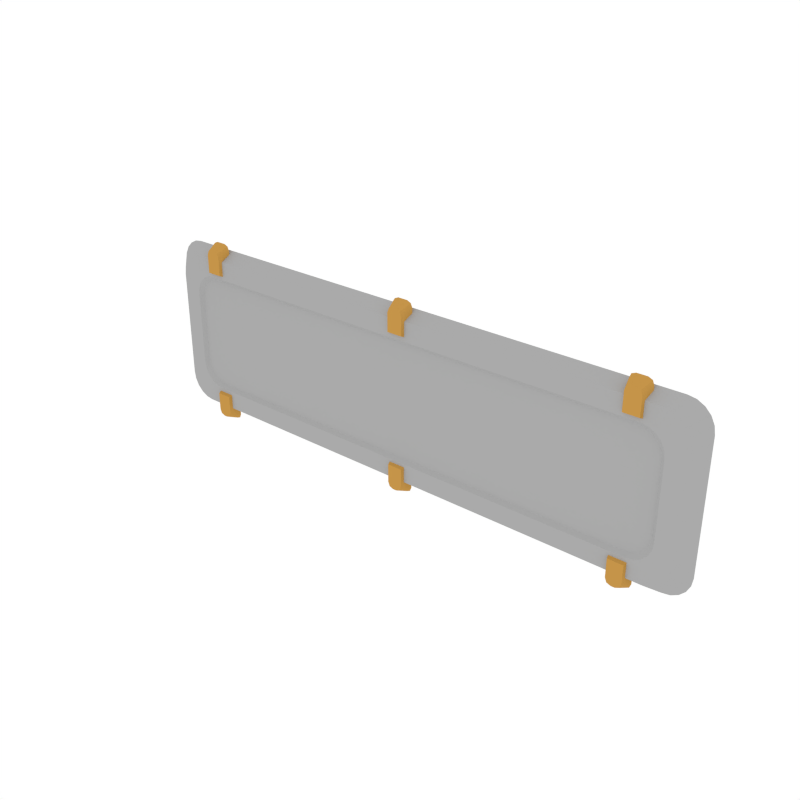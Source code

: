 # Source: Details_Plate_Long.blend  (saved by Blender 3.6.13; exported with 4.5.12 LTS)
import bpy
from mathutils import Matrix  # noqa: F401  (used for matrix-valued properties, if any)

bpy.ops.wm.read_factory_settings(use_empty=True)
scene = bpy.context.scene
scene.name = 'Scene'

# ---- collections
col_collection_1 = bpy.data.collections.new('Collection 1'); scene.collection.children.link(col_collection_1)

# ---- materials (node trees are filled in below, after node groups)
mat_main = bpy.data.materials.new('Main')
mat_main.alpha_threshold = 0.0
mat_main.diffuse_color = (0.402, 0.402, 0.402, 1.0)
mat_main.roughness = 0.5
mat_accent = bpy.data.materials.new('Accent')
mat_accent.alpha_threshold = 0.0
mat_accent.diffuse_color = (0.5596, 0.2977, 0.06679, 1.0)
mat_accent.roughness = 0.5

# ---- node groups
ng_auto_smooth = bpy.data.node_groups.new('Auto Smooth', 'GeometryNodeTree')
_s = ng_auto_smooth.interface.new_socket(name='Geometry', in_out='OUTPUT', socket_type='NodeSocketGeometry')
_s = ng_auto_smooth.interface.new_socket(name='Geometry', in_out='INPUT', socket_type='NodeSocketGeometry')
_s = ng_auto_smooth.interface.new_socket(name='Angle', in_out='INPUT', socket_type='NodeSocketFloat')
_s.subtype = 'ANGLE'
_s.min_value = 0.0
_s.max_value = 3.142
ng_auto_smooth.is_modifier = True
_N = ng_auto_smooth.nodes; _L = ng_auto_smooth.links
n0 = _N.new('NodeGroupOutput'); n0.name = 'Group Output'; n0.location = (480, -100)
n1 = _N.new('NodeGroupInput'); n1.name = 'Group Input'; n1.location = (-420, -300)
n2 = _N.new('NodeGroupInput'); n2.name = 'Group Input.001'; n2.location = (-60, -100)
n3 = _N.new('GeometryNodeSetShadeSmooth'); n3.name = 'Set Shade Smooth'; n3.location = (120, -100)
n3.domain = 'EDGE'
n4 = _N.new('GeometryNodeSetShadeSmooth'); n4.name = 'Set Shade Smooth.001'; n4.location = (300, -100)
n5 = _N.new('GeometryNodeInputMeshEdgeAngle'); n5.name = 'Edge Angle'; n5.location = (-420, -220)
n6 = _N.new('GeometryNodeInputEdgeSmooth'); n6.name = 'Is Edge Smooth'; n6.location = (-60, -160)
n7 = _N.new('GeometryNodeInputShadeSmooth'); n7.name = 'Is Face Smooth'; n7.location = (-240, -340)
n8 = _N.new('FunctionNodeBooleanMath'); n8.name = 'Boolean Math'; n8.location = (-60, -220)
n9 = _N.new('FunctionNodeCompare'); n9.name = 'Compare'; n9.location = (-240, -180)
n9.operation = 'LESS_EQUAL'
_L.new(n5.outputs[0], n9.inputs[0])
_L.new(n4.outputs[0], n0.inputs[0])
_L.new(n1.outputs[1], n9.inputs[1])
_L.new(n9.outputs[0], n8.inputs[0])
_L.new(n7.outputs[0], n8.inputs[1])
_L.new(n2.outputs[0], n3.inputs[0])
_L.new(n6.outputs[0], n3.inputs[1])
_L.new(n3.outputs[0], n4.inputs[0])
_L.new(n8.outputs[0], n3.inputs[2])
n0.is_active_output = True

# ---- material node trees

# ---- world
world_world = bpy.data.worlds.new('World'); scene.world = world_world
world_world.color = (1.0, 1.0, 1.0)
world_world.use_sun_shadow = False
world_world.sun_shadow_jitter_overblur = 0.0
world_world.cycles.sampling_method = 'NONE'
world_world.cycles.sample_map_resolution = 256

# ---- meshes
me_cube_035 = bpy.data.meshes.new('Cube.035')
me_cube_035.from_pydata([(-0.4599, -0.02276, 0.1449), (-0.5043, -0.02276, 0.09879), (-0.4736, -0.02276, 0.1426), (-0.486, -0.02276, 0.1361), (-0.4959, -0.02276, 0.1259), (-0.5022, -0.02276, 0.113), (0.5043, -0.02276, 0.09879), (0.4599, -0.02276, 0.1449), (0.5022, -0.02276, 0.113), (0.4958, -0.02276, 0.1259), (0.486, -0.02276, 0.1361), (0.4736, -0.02276, 0.1426), (-0.5043, -0.02276, -0.09879), (-0.4599, -0.02276, -0.1449), (-0.5022, -0.02276, -0.113), (-0.4959, -0.02276, -0.1259), (-0.486, -0.02276, -0.1361), (-0.4736, -0.02276, -0.1426), (0.4599, -0.02276, -0.1449), (0.5043, -0.02276, -0.09879), (0.4736, -0.02276, -0.1426), (0.486, -0.02276, -0.1361), (0.4958, -0.02276, -0.1259), (0.5022, -0.02276, -0.113), (-0.4808, -3.725e-09, -0.161), (-0.5261, -1.118e-08, -0.1148), (-0.4948, -5.588e-09, -0.1588), (-0.5074, -7.451e-09, -0.1522), (-0.5174, 9.313e-09, -0.142), (-0.5239, 7.451e-09, -0.1291), (-0.5261, 1.863e-08, 0.1148), (-0.4808, 2.235e-08, 0.161), (-0.5239, 1.863e-08, 0.1291), (-0.5174, 1.863e-08, 0.142), (-0.5074, 1.863e-08, 0.1522), (-0.4948, 1.863e-08, 0.1588), (0.4808, -7.451e-09, 0.161), (0.5261, 0.0, 0.1148), (0.4948, -5.588e-09, 0.1588), (0.5074, -3.725e-09, 0.1522), (0.5174, -3.725e-09, 0.142), (0.5238, -1.863e-09, 0.1291), (0.5261, -2.98e-08, -0.1148), (0.4808, -1.676e-08, -0.161), (0.5238, -2.98e-08, -0.1291), (0.5174, -2.98e-08, -0.142), (0.5074, -2.98e-08, -0.1522), (0.4948, -1.304e-08, -0.1588), (-0.4308, -0.02869, 0.1202), (-0.4363, -0.007645, 0.1113), (-0.4033, -0.02869, 0.1202), (-0.3978, -0.007645, 0.1113), (-0.4206, -0.02869, 0.1644), (-0.4308, -0.02869, 0.1537), (-0.4278, -0.02869, 0.1613), (-0.4363, -0.007645, 0.1626), (-0.4261, -0.007645, 0.1733), (-0.4333, -0.007645, 0.1702), (-0.4033, -0.02869, 0.1537), (-0.4136, -0.02869, 0.1644), (-0.4063, -0.02869, 0.1613), (-0.408, -0.007645, 0.1733), (-0.3978, -0.007645, 0.1626), (-0.4008, -0.007645, 0.1702), (0.4308, -0.02869, 0.1202), (0.4363, -0.007645, 0.1113), (0.4033, -0.02869, 0.1202), (0.3978, -0.007645, 0.1113), (0.4206, -0.02869, 0.1644), (0.4308, -0.02869, 0.1537), (0.4278, -0.02869, 0.1613), (0.4363, -0.007645, 0.1626), (0.4261, -0.007645, 0.1733), (0.4333, -0.007645, 0.1702), (0.4033, -0.02869, 0.1537), (0.4136, -0.02869, 0.1644), (0.4063, -0.02869, 0.1613), (0.408, -0.007645, 0.1733), (0.3978, -0.007645, 0.1626), (0.4008, -0.007645, 0.1702), (-0.4308, -0.02869, -0.1202), (-0.4363, -0.007645, -0.1113), (-0.4033, -0.02869, -0.1202), (-0.3978, -0.007645, -0.1113), (-0.4206, -0.02869, -0.1644), (-0.4308, -0.02869, -0.1537), (-0.4278, -0.02869, -0.1613), (-0.4363, -0.007645, -0.1626), (-0.4261, -0.007645, -0.1733), (-0.4333, -0.007645, -0.1702), (-0.4033, -0.02869, -0.1537), (-0.4136, -0.02869, -0.1644), (-0.4063, -0.02869, -0.1613), (-0.408, -0.007645, -0.1733), (-0.3978, -0.007645, -0.1626), (-0.4008, -0.007645, -0.1702), (0.4308, -0.02869, -0.1202), (0.4363, -0.007645, -0.1113), (0.4033, -0.02869, -0.1202), (0.3978, -0.007645, -0.1113), (0.4206, -0.02869, -0.1644), (0.4308, -0.02869, -0.1537), (0.4278, -0.02869, -0.1613), (0.4363, -0.007645, -0.1626), (0.4261, -0.007645, -0.1733), (0.4333, -0.007645, -0.1702), (0.4033, -0.02869, -0.1537), (0.4136, -0.02869, -0.1644), (0.4063, -0.02869, -0.1613), (0.408, -0.007645, -0.1733), (0.3978, -0.007645, -0.1626), (0.4008, -0.007645, -0.1702), (-0.01372, -0.02869, 0.1218), (-0.01925, -0.007645, 0.1129), (0.01372, -0.02869, 0.1218), (0.01925, -0.007645, 0.1129), (-0.003513, -0.02869, 0.166), (-0.01372, -0.02869, 0.1552), (-0.01073, -0.02869, 0.1628), (-0.01925, -0.007645, 0.1642), (-0.009043, -0.007645, 0.1749), (-0.01626, -0.007645, 0.1717), (0.01372, -0.02869, 0.1552), (0.003505, -0.02869, 0.166), (0.01072, -0.02869, 0.1628), (0.009035, -0.007645, 0.1749), (0.01925, -0.007645, 0.1642), (0.01625, -0.007645, 0.1717), (-0.01372, -0.02869, -0.1187), (-0.01925, -0.007645, -0.1098), (0.01372, -0.02869, -0.1187), (0.01925, -0.007645, -0.1098), (-0.003512, -0.02869, -0.1628), (-0.01372, -0.02869, -0.1521), (-0.01073, -0.02869, -0.1597), (-0.01925, -0.007645, -0.161), (-0.009042, -0.007645, -0.1718), (-0.01626, -0.007645, -0.1686), (0.01372, -0.02869, -0.1521), (0.003505, -0.02869, -0.1628), (0.01073, -0.02869, -0.1597), (0.009035, -0.007645, -0.1718), (0.01925, -0.007645, -0.161), (0.01625, -0.007645, -0.1686), (-0.4686, -0.02276, -0.08116), (-0.4706, -0.02276, -0.06787), (-0.4627, -0.02276, -0.09315), (-0.4535, -0.02276, -0.1027), (-0.442, -0.02276, -0.1088), (-0.4292, -0.02276, -0.1109), (0.4706, -0.02276, -0.06787), (0.4686, -0.02276, -0.08116), (0.4627, -0.02276, -0.09315), (0.4535, -0.02276, -0.1027), (0.442, -0.02276, -0.1088), (0.4292, -0.02276, -0.1109), (0.4686, -0.02276, 0.08116), (0.4706, -0.02276, 0.06787), (0.4627, -0.02276, 0.09315), (0.4535, -0.02276, 0.1027), (0.442, -0.02276, 0.1088), (0.4292, -0.02276, 0.1109), (-0.4706, -0.02276, 0.06787), (-0.4686, -0.02276, 0.08116), (-0.4627, -0.02276, 0.09315), (-0.4535, -0.02276, 0.1027), (-0.442, -0.02276, 0.1088), (-0.4292, -0.02276, 0.1109), (-0.462, -0.01689, -0.07488), (-0.464, -0.01689, -0.06177), (-0.4562, -0.01689, -0.0867), (-0.4471, -0.01689, -0.09608), (-0.4357, -0.01689, -0.1021), (-0.4231, -0.01689, -0.1042), (0.464, -0.01689, -0.06177), (0.462, -0.01689, -0.07488), (0.4562, -0.01689, -0.0867), (0.4471, -0.01689, -0.09608), (0.4357, -0.01689, -0.1021), (0.4231, -0.01689, -0.1042), (0.462, -0.01689, 0.07488), (0.464, -0.01689, 0.06177), (0.4562, -0.01689, 0.0867), (0.4471, -0.01689, 0.09608), (0.4357, -0.01689, 0.1021), (0.4231, -0.01689, 0.1042), (-0.464, -0.01689, 0.06177), (-0.462, -0.01689, 0.07488), (-0.4562, -0.01689, 0.0867), (-0.4471, -0.01689, 0.09608), (-0.4357, -0.01689, 0.1021), (-0.4231, -0.01689, 0.1042)], [], [(0, 7, 36, 31), (30, 32, 33, 34, 35, 31, 36, 38, 39, 40, 41, 37, 42, 44, 45, 46, 47, 43, 24, 26, 27, 28, 29, 25), (6, 19, 42, 37), (18, 13, 24, 43), (9, 10, 159, 158), (12, 25, 29, 14), (14, 29, 28, 15), (15, 28, 27, 16), (16, 27, 26, 17), (17, 26, 24, 13), (42, 19, 23, 44), (44, 23, 22, 45), (45, 22, 21, 46), (46, 21, 20, 47), (47, 20, 18, 43), (6, 37, 41, 8), (8, 41, 40, 9), (9, 40, 39, 10), (10, 39, 38, 11), (11, 38, 36, 7), (30, 1, 5, 32), (32, 5, 4, 33), (33, 4, 3, 34), (34, 3, 2, 35), (35, 2, 0, 31), (12, 1, 30, 25), (55, 57, 56, 61, 63, 62, 51, 49), (58, 60, 59, 52, 54, 53, 48, 50), (62, 58, 50, 51), (53, 55, 49, 48), (48, 49, 51, 50), (55, 53, 54, 57), (57, 54, 52, 56), (58, 62, 63, 60), (60, 63, 61, 59), (59, 61, 56, 52), (71, 65, 67, 78, 79, 77, 72, 73), (74, 66, 64, 69, 70, 68, 75, 76), (78, 67, 66, 74), (69, 64, 65, 71), (64, 66, 67, 65), (71, 73, 70, 69), (73, 72, 68, 70), (74, 76, 79, 78), (76, 75, 77, 79), (75, 68, 72, 77), (87, 81, 83, 94, 95, 93, 88, 89), (90, 82, 80, 85, 86, 84, 91, 92), (94, 83, 82, 90), (85, 80, 81, 87), (80, 82, 83, 81), (87, 89, 86, 85), (89, 88, 84, 86), (90, 92, 95, 94), (92, 91, 93, 95), (91, 84, 88, 93), (103, 105, 104, 109, 111, 110, 99, 97), (106, 108, 107, 100, 102, 101, 96, 98), (110, 106, 98, 99), (101, 103, 97, 96), (96, 97, 99, 98), (103, 101, 102, 105), (105, 102, 100, 104), (106, 110, 111, 108), (108, 111, 109, 107), (107, 109, 104, 100), (119, 121, 120, 125, 127, 126, 115, 113), (122, 124, 123, 116, 118, 117, 112, 114), (126, 122, 114, 115), (117, 119, 113, 112), (112, 113, 115, 114), (119, 117, 118, 121), (121, 118, 116, 120), (122, 126, 127, 124), (124, 127, 125, 123), (123, 125, 120, 116), (135, 129, 131, 142, 143, 141, 136, 137), (138, 130, 128, 133, 134, 132, 139, 140), (142, 131, 130, 138), (133, 128, 129, 135), (128, 130, 131, 129), (135, 137, 134, 133), (137, 136, 132, 134), (138, 140, 143, 142), (140, 139, 141, 143), (139, 132, 136, 141), (147, 148, 172, 171), (6, 8, 156, 157), (16, 17, 148, 147), (0, 2, 166, 167), (23, 19, 150, 151), (14, 15, 146, 144), (3, 4, 164, 165), (1, 12, 145, 162), (20, 21, 153, 154), (10, 11, 160, 159), (5, 1, 162, 163), (17, 13, 149, 148), (22, 23, 151, 152), (8, 9, 158, 156), (7, 0, 167, 161), (15, 16, 147, 146), (2, 3, 165, 166), (12, 14, 144, 145), (13, 18, 155, 149), (18, 20, 154, 155), (11, 7, 161, 160), (4, 5, 163, 164), (19, 6, 157, 150), (21, 22, 152, 153), (191, 190, 189, 188, 187, 186, 169, 168, 170, 171, 172, 173, 179, 178, 177, 176, 175, 174, 181, 180, 182, 183, 184, 185), (166, 165, 189, 190), (156, 158, 182, 180), (148, 149, 173, 172), (167, 166, 190, 191), (158, 159, 183, 182), (151, 150, 174, 175), (162, 145, 169, 186), (159, 160, 184, 183), (152, 151, 175, 176), (161, 167, 191, 185), (160, 161, 185, 184), (153, 152, 176, 177), (149, 155, 179, 173), (145, 144, 168, 169), (163, 162, 186, 187), (154, 153, 177, 178), (150, 157, 181, 174), (144, 146, 170, 168), (164, 163, 187, 188), (155, 154, 178, 179), (146, 147, 171, 170), (165, 164, 188, 189), (157, 156, 180, 181)])
me_cube_035.polygons.foreach_set('use_smooth', [True] * 134)
me_cube_035.polygons.foreach_set('material_index', [0, 0, 0, 0, 0, 0, 0, 0, 0, 0, 0, 0, 0, 0, 0, 0, 0, 0, 0, 0, 0, 0, 0, 0, 0, 0, 1, 1, 1, 1, 1, 1, 1, 1, 1, 1, 1, 1, 1, 1, 1, 1, 1, 1, 1, 1, 1, 1, 1, 1, 1, 1, 1, 1, 1, 1, 1, 1, 1, 1, 1, 1, 1, 1, 1, 1, 1, 1, 1, 1, 1, 1, 1, 1, 1, 1, 1, 1, 1, 1, 1, 1, 1, 1, 1, 1, 0, 0, 0, 0, 0, 0, 0, 0, 0, 0, 0, 0, 0, 0, 0, 0, 0, 0, 0, 0, 0, 0, 0, 0, 0, 0, 0, 0, 0, 0, 0, 0, 0, 0, 0, 0, 0, 0, 0, 0, 0, 0, 0, 0, 0, 0, 0, 0])
me_cube_035.materials.append(mat_main)
me_cube_035.materials.append(mat_accent)
me_cube_035.use_remesh_preserve_volume = False
me_cube_035.use_remesh_preserve_attributes = False
me_cube_035.use_mirror_vertex_groups = False
me_cube_035.update()

# ---- objects
ob_details_plate_long = bpy.data.objects.new('Details_Plate_Long', me_cube_035)

# ---- transforms, parenting, visibility, modifiers, constraints
ob_details_plate_long.location = (0.0, 0.0, 0.0)
ob_details_plate_long.lineart.crease_threshold = 0.0
_m = ob_details_plate_long.modifiers.new('Auto Smooth', 'NODES')
_m.node_group = ng_auto_smooth
_gi = [s.identifier for s in ng_auto_smooth.interface.items_tree if s.item_type == 'SOCKET' and s.in_out == 'INPUT']
_m[_gi[1]] = 0.5236  # Angle

# ---- collection membership
col_collection_1.objects.link(ob_details_plate_long)

# ---- scene / render settings (as saved in the file)
scene.frame_start = 1; scene.frame_end = 250; scene.frame_set(0)
scene.render.engine = 'CYCLES'
scene.render.resolution_x = 1000
scene.render.resolution_y = 1000
scene.render.dither_intensity = 0.0
scene.cycles.samples = 200
scene.cycles.sampling_pattern = 'TABULATED_SOBOL'
scene.cycles.light_sampling_threshold = 0.0
scene.cycles.use_adaptive_sampling = False
scene.cycles.use_light_tree = False
scene.cycles.caustics_reflective = False
scene.cycles.caustics_refractive = False
scene.cycles.blur_glossy = 0.0
scene.cycles.max_bounces = 2
scene.cycles.pixel_filter_type = 'GAUSSIAN'
scene.cycles.sample_clamp_indirect = 0.0
scene.view_settings.view_transform = 'Standard'
bpy.context.view_layer.update()

# ---- added for rendering (the .blend has no active camera): camera
cam_auto = bpy.data.cameras.new('AutoCamera')
cam_auto.lens = 50.0
cam_auto.sensor_width = 36.0
cam_auto.clip_end = 1000.0
ob_auto_camera = bpy.data.objects.new('AutoCamera', cam_auto)
scene.collection.objects.link(ob_auto_camera)
ob_auto_camera.location = (1.02573, -1.24522, 0.821368)
ob_auto_camera.rotation_euler = (1.09748, -7.21219e-08, 0.694738)
scene.camera = ob_auto_camera
bpy.context.view_layer.update()
